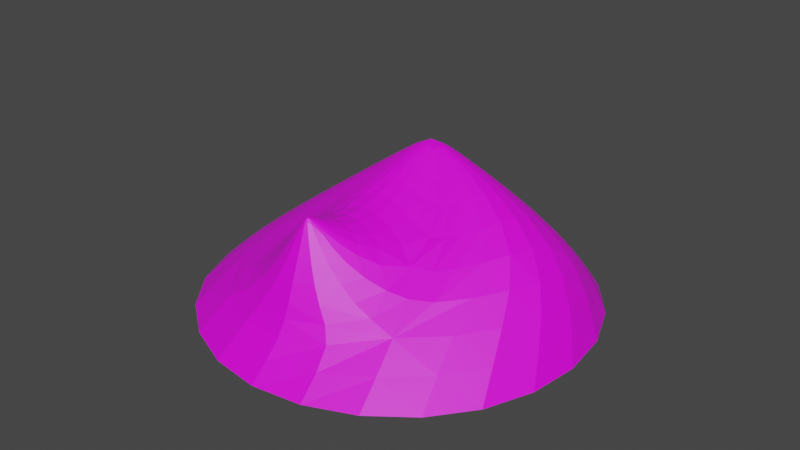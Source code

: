 # Source: hex-hill.blend  (saved by Blender 2.91.10; exported with 4.5.12 LTS)
import bpy
from mathutils import Matrix  # noqa: F401  (used for matrix-valued properties, if any)

bpy.ops.wm.read_factory_settings(use_empty=True)
scene = bpy.context.scene
scene.name = 'Scene'

# ---- collections
col_collection = bpy.data.collections.new('Collection'); scene.collection.children.link(col_collection)

# ---- images (referenced by path relative to the original .blend; pixels are not part of the script)
import os
ASSET_DIR = os.environ.get("B2B_ASSET_DIR", "")  # directory of the original .blend (textures are referenced by path, not embedded)
HERE = os.path.dirname(os.path.abspath(__file__))  # packed textures are extracted next to this script under _unpacked/

def load_image(name, relpath, width, height, colorspace="sRGB"):
    """Load a texture the original file referenced (path relative to the .blend, or extracted next to this script)."""
    p = next((c for c in (os.path.join(HERE, relpath), os.path.join(ASSET_DIR, relpath)) if relpath and os.path.exists(c)), "")
    if p:
        img = bpy.data.images.load(p, check_existing=True)
        img.name = name
    else:  # same state as the original file: an image datablock whose file is absent (Cycles renders it pink)
        img = bpy.data.images.new(name, width, height)
        img.source = "FILE"
        img.filepath = "//" + (relpath or name)
    img.colorspace_settings.name = colorspace
    return img
img_color_palette_png = load_image('color-palette.png', 'color-palette.png', 1024, 1024, 'sRGB')

# ---- materials (node trees are filled in below, after node groups)
mat_material = bpy.data.materials.new('Material')
mat_material.use_transparent_shadow = False

# ---- material node trees
mat_material.use_nodes = True; mat_material.node_tree.nodes.clear()
_N = mat_material.node_tree.nodes; _L = mat_material.node_tree.links
n0 = _N.new('ShaderNodeBsdfPrincipled'); n0.name = 'Principled BSDF'; n0.location = (10, 300)
n0.distribution = 'GGX'
n0.subsurface_method = 'BURLEY'
n0.inputs[3].default_value = 1.45
n0.inputs[27].default_value = (0.0, 0.0, 0.0, 1.0)
n0.inputs[28].default_value = 1.0
n1 = _N.new('ShaderNodeOutputMaterial'); n1.name = 'Material Output'; n1.location = (300, 300)
n2 = _N.new('ShaderNodeTexImage'); n2.name = 'Image Texture'; n2.location = (-290, 204)
n2.image = img_color_palette_png
_L.new(n0.outputs[0], n1.inputs[0])
_L.new(n2.outputs[0], n0.inputs[0])
n1.is_active_output = True

# ---- world
world_world = bpy.data.worlds.new('World'); scene.world = world_world
world_world.use_nodes = True; world_world.node_tree.nodes.clear()
_N = world_world.node_tree.nodes; _L = world_world.node_tree.links
n0 = _N.new('ShaderNodeOutputWorld'); n0.name = 'World Output'; n0.location = (300, 300)
n1 = _N.new('ShaderNodeBackground'); n1.name = 'Background'; n1.location = (10, 300)
n1.inputs[0].default_value = (0.05088, 0.05088, 0.05088, 1.0)
_L.new(n1.outputs[0], n0.inputs[0])
n0.is_active_output = True
world_world.color = (0.05088, 0.05088, 0.05088)
world_world.use_sun_shadow = False
world_world.sun_shadow_jitter_overblur = 0.0

# ---- meshes
me_circle = bpy.data.meshes.new('Circle')
me_circle.from_pydata([(0.0, -5.96e-08, -1.0), (-0.866, -2.98e-08, -0.5), (-0.866, 0.0, 0.5), (8.742e-08, 2.98e-08, 1.0), (0.866, 0.0, 0.5), (0.866, -2.98e-08, -0.5), (0.6818, 0.309, -0.3936), (0.6818, 0.4691, -0.04635), (7.666e-08, 0.2372, 0.7872), (-0.6818, 0.1422, 0.3936), (-0.6818, 0.1975, -0.3936), (7.835e-09, 0.07682, -0.7872), (-0.3575, 0.2372, 0.4615), (0.4558, 0.2372, 0.3137), (-0.03158, 0.5079, 0.1724), (-0.035, 0.5394, 0.4863), (-0.035, 0.5394, 0.4863), (-0.035, 0.5394, 0.4863), (-0.035, 0.5394, 0.4863), (-0.01316, 0.6429, -0.219), (-0.01316, 0.6429, -0.219), (-0.01316, 0.6429, -0.219), (-0.01316, 0.6429, -0.219), (-0.01316, 0.6429, -0.219), (-0.01316, 0.6429, -0.219), (-0.01316, 0.6429, -0.219), (-0.01316, 0.6429, -0.219)], [], [(2, 9, 10, 1), (1, 10, 11, 0), (3, 8, 12, 9, 2), (4, 7, 13, 8, 3), (5, 6, 7, 4), (11, 10, 24, 23), (0, 11, 6, 5), (1, 0, 5, 4, 3, 2), (14, 12, 17, 18), (12, 8, 16, 17), (15, 18, 16), (16, 18, 17), (8, 13, 15, 16), (13, 14, 18, 15), (24, 22, 21, 26, 25, 20, 19, 23), (6, 11, 23, 19), (12, 14, 26, 21), (9, 12, 21, 22), (13, 7, 20, 25), (10, 9, 22, 24), (14, 13, 25, 26), (7, 6, 19, 20)])
_k = {(0, 1): 1.0, (1, 2): 1.0, (2, 3): 1.0, (3, 4): 1.0, (4, 5): 1.0, (0, 5): 1.0}
me_circle.attributes.new('crease_edge', 'FLOAT', 'EDGE').data.foreach_set('value', [_k.get((min(e.vertices), max(e.vertices)), 0.0) for e in me_circle.edges])
_uv = me_circle.uv_layers.new(name='UVMap')
_uv.uv.foreach_set('vector', [0.8145, 0.8022, 0.8145, 0.8022, 0.8145, 0.8022, 0.8145, 0.8022, 0.8145, 0.8022, 0.8145, 0.8022, 0.8145, 0.8022, 0.8145, 0.8022, 0.8145, 0.8022, 0.8145, 0.8022, 0.8145, 0.8022, 0.8145, 0.8022, 0.8145, 0.8022, 0.8145, 0.8022, 0.8145, 0.8022, 0.8145, 0.8022, 0.8145, 0.8022, 0.8145, 0.8022, 0.8145, 0.8022, 0.8145, 0.8022, 0.8145, 0.8022, 0.8145, 0.8022, 0.8145, 0.8022, 0.8145, 0.8022, 0.8145, 0.8022, 0.8145, 0.8022, 0.8145, 0.8022, 0.8145, 0.8022, 0.8145, 0.8022, 0.8145, 0.8022, 0.8145, 0.8022, 0.8145, 0.8022, 0.8145, 0.8022, 0.8145, 0.8022, 0.8145, 0.8022, 0.8145, 0.8022, 0.8145, 0.8022, 0.8145, 0.8022, 0.8145, 0.8022, 0.8145, 0.8022, 0.8145, 0.8022, 0.8145, 0.8022, 0.8145, 0.8022, 0.8145, 0.8022, 0.8145, 0.8022, 0.8145, 0.8022, 0.8145, 0.8022, 0.8145, 0.8022, 0.8145, 0.8022, 0.8145, 0.8022, 0.8145, 0.8022, 0.8145, 0.8022, 0.8145, 0.8022, 0.8145, 0.8022, 0.8145, 0.8022, 0.8145, 0.8022, 0.8145, 0.8022, 0.8145, 0.8022, 0.8145, 0.8022, 0.8145, 0.8022, 0.8145, 0.8022, 0.8145, 0.8022, 0.8145, 0.8022, 0.8145, 0.8022, 0.8145, 0.8022, 0.8145, 0.8022, 0.8145, 0.8022, 0.8145, 0.8022, 0.8145, 0.8022, 0.8145, 0.8022, 0.8145, 0.8022, 0.8145, 0.8022, 0.8145, 0.8022, 0.8145, 0.8022, 0.8145, 0.8022, 0.8145, 0.8022, 0.8145, 0.8022, 0.8145, 0.8022, 0.8145, 0.8022, 0.8145, 0.8022, 0.8145, 0.8022, 0.8145, 0.8022, 0.8145, 0.8022, 0.8145, 0.8022, 0.8145, 0.8022, 0.8145, 0.8022, 0.8145, 0.8022, 0.8145, 0.8022, 0.8145, 0.8022, 0.8145, 0.8022, 0.8145, 0.8022, 0.8145, 0.8022, 0.8145, 0.8022, 0.8145, 0.8022])
me_circle.materials.append(mat_material)
me_circle.use_remesh_fix_poles = True
me_circle.use_remesh_preserve_attributes = False
me_circle.use_mirror_vertex_groups = False
me_circle.update()

# ---- objects
ob_circle = bpy.data.objects.new('Circle', me_circle)

# ---- transforms, parenting, visibility, modifiers, constraints
ob_circle.location = (0.0, 0.0, 0.0)
ob_circle.rotation_euler = (1.571, 0.0, 0.0)
ob_circle.lineart.crease_threshold = 0.0
_m = ob_circle.modifiers.new('Subdivision', 'SUBSURF')
_m.uv_smooth = 'PRESERVE_CORNERS'

# ---- collection membership
col_collection.objects.link(ob_circle)

# ---- scene / render settings (as saved in the file)
scene.frame_start = 1; scene.frame_end = 250; scene.frame_set(1)
scene.render.engine = 'BLENDER_EEVEE_NEXT'
scene.cycles.use_denoising = False
scene.cycles.samples = 128
scene.cycles.sampling_pattern = 'TABULATED_SOBOL'
scene.cycles.use_adaptive_sampling = False
scene.cycles.use_light_tree = False
scene.view_settings.view_transform = 'Filmic'
bpy.context.view_layer.update()

# ---- added for rendering (the .blend has no active camera and no usable light): camera, sun
cam_auto = bpy.data.cameras.new('AutoCamera')
cam_auto.lens = 50.0
cam_auto.sensor_width = 36.0
cam_auto.clip_end = 1000.0
ob_auto_camera = bpy.data.objects.new('AutoCamera', cam_auto)
scene.collection.objects.link(ob_auto_camera)
ob_auto_camera.location = (2.51915, -3.02298, 2.33677)
ob_auto_camera.rotation_euler = (1.09748, -7.21219e-08, 0.694738)
scene.camera = ob_auto_camera
light_auto_sun = bpy.data.lights.new('AutoSun', 'SUN')
light_auto_sun.energy = 3.0
light_auto_sun.angle = 0.0523599
ob_auto_sun = bpy.data.objects.new('AutoSun', light_auto_sun)
scene.collection.objects.link(ob_auto_sun)
ob_auto_sun.rotation_euler = (0.872665, 0.174533, 0.523599)
bpy.context.view_layer.update()

